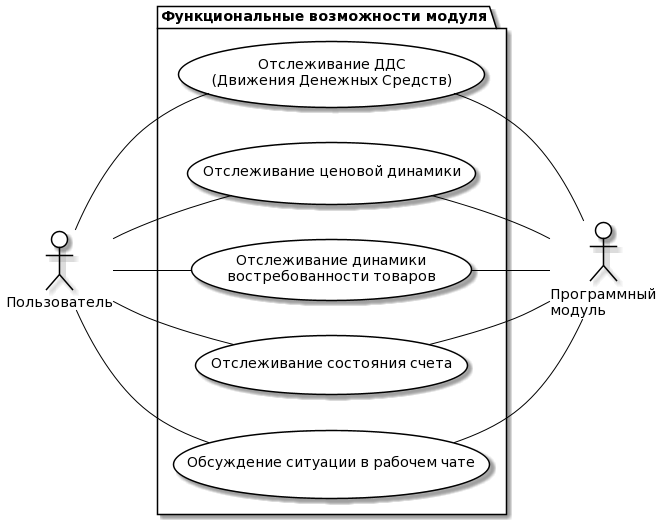

The diagram above was rendered by PlantUML. Its source (embedded in the PNG):
@startuml
skinparam actor {
BackgroundColor White
ArrowColor Black
BorderColor Black
}

skinparam usecase {
BackgroundColor White
ArrowColor Black
BorderColor Black
}

left to right direction

actor P1 as "Пользователь"
actor M1 as "Программный\nмодуль"


package SYSTEM as "Функциональные возможности модуля" {
  usecase F1 as "Отслеживание ДДС\n(Движения Денежных Средств)"
  usecase F2 as "Отслеживание ценовой динамики"
  usecase F3 as "Отслеживание динамики\nвостребованности товаров"
  usecase F4 as "Отслеживание состояния счета"
  usecase F5 as "Обсуждение ситуации в рабочем чате"
  P1 -- (F1)
  P1 -- (F2)
  P1 -- (F3)
  P1 -- (F4)
  P1 -- (F5)
  (F1) -- M1
  (F2) -- M1
  (F3) -- M1
  (F4) -- M1
  (F5) -- M1
}
@enduml